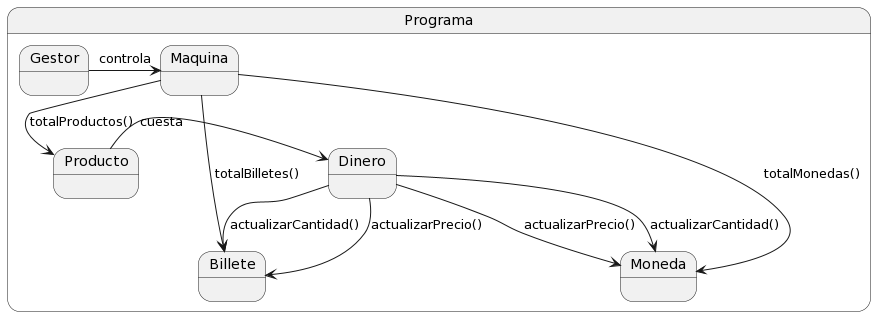

The diagram above was rendered by PlantUML. Its source (embedded in the PNG):
@startuml
state Programa{
  
Gestor -> Maquina : controla

Maquina ---> Billete : totalBilletes()
Maquina ---> Moneda : totalMonedas()
Maquina --> Producto : totalProductos()

Dinero --> Billete : actualizarPrecio()
Dinero --> Billete : actualizarCantidad()
Dinero --> Moneda : actualizarPrecio()
Dinero --> Moneda : actualizarCantidad()

Producto -> Dinero: cuesta

}
@enduml